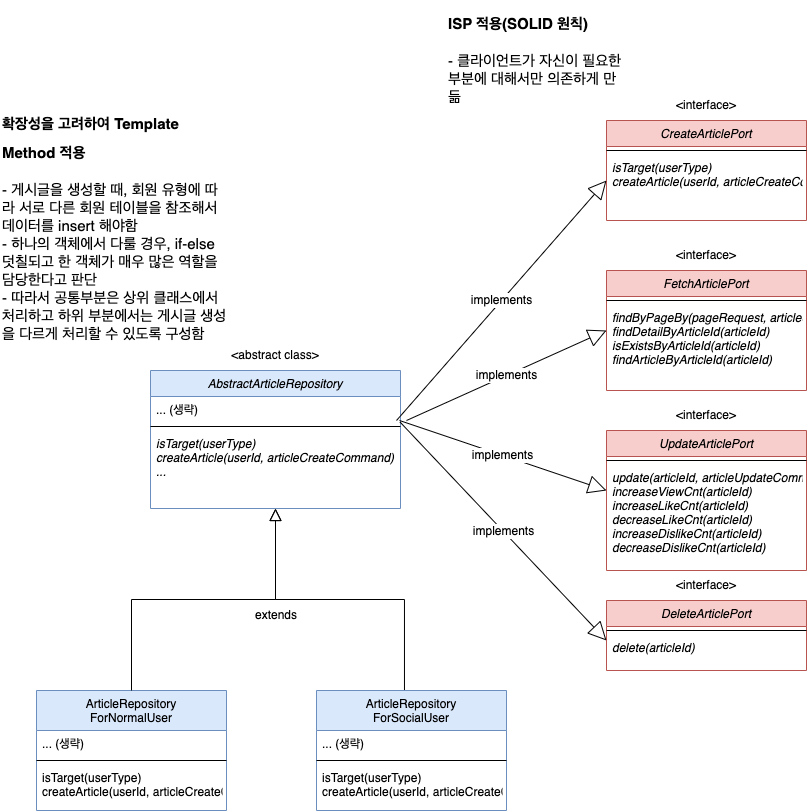

The diagram above was exported from draw.io. Its source (the exported page's mxGraphModel, read from the mxfile embedded in the PNG):
<mxGraphModel dx="1250" dy="2044" grid="1" gridSize="10" guides="1" tooltips="1" connect="1" arrows="1" fold="1" page="1" pageScale="1" pageWidth="827" pageHeight="1169" math="0" shadow="0">
  <root>
    <mxCell id="WIyWlLk6GJQsqaUBKTNV-0" />
    <mxCell id="WIyWlLk6GJQsqaUBKTNV-1" parent="WIyWlLk6GJQsqaUBKTNV-0" />
    <mxCell id="zkfFHV4jXpPFQw0GAbJ--0" value="AbstractArticleRepository" style="swimlane;fontStyle=2;align=center;verticalAlign=top;childLayout=stackLayout;horizontal=1;startSize=26;horizontalStack=0;resizeParent=1;resizeLast=0;collapsible=1;marginBottom=0;rounded=0;shadow=0;strokeWidth=1;fillColor=#dae8fc;strokeColor=#6c8ebf;" parent="WIyWlLk6GJQsqaUBKTNV-1" vertex="1">
      <mxGeometry x="164" y="120" width="250" height="138" as="geometry">
        <mxRectangle x="230" y="140" width="160" height="26" as="alternateBounds" />
      </mxGeometry>
    </mxCell>
    <mxCell id="Dx4OszVTUDiYiwUnQh64-49" value="... (생략)&#10;" style="text;align=left;verticalAlign=top;spacingLeft=4;spacingRight=4;overflow=hidden;rotatable=0;points=[[0,0.5],[1,0.5]];portConstraint=eastwest;" vertex="1" parent="zkfFHV4jXpPFQw0GAbJ--0">
      <mxGeometry y="26" width="250" height="26" as="geometry" />
    </mxCell>
    <mxCell id="zkfFHV4jXpPFQw0GAbJ--4" value="" style="line;html=1;strokeWidth=1;align=left;verticalAlign=middle;spacingTop=-1;spacingLeft=3;spacingRight=3;rotatable=0;labelPosition=right;points=[];portConstraint=eastwest;" parent="zkfFHV4jXpPFQw0GAbJ--0" vertex="1">
      <mxGeometry y="52" width="250" height="8" as="geometry" />
    </mxCell>
    <mxCell id="zkfFHV4jXpPFQw0GAbJ--5" value="isTarget(userType)&#10;createArticle(userId, articleCreateCommand)&#10;... " style="text;align=left;verticalAlign=top;spacingLeft=4;spacingRight=4;overflow=hidden;rotatable=0;points=[[0,0.5],[1,0.5]];portConstraint=eastwest;fontStyle=2" parent="zkfFHV4jXpPFQw0GAbJ--0" vertex="1">
      <mxGeometry y="60" width="250" height="44" as="geometry" />
    </mxCell>
    <mxCell id="zkfFHV4jXpPFQw0GAbJ--6" value="ArticleRepository&#10;ForNormalUser" style="swimlane;fontStyle=0;align=center;verticalAlign=top;childLayout=stackLayout;horizontal=1;startSize=40;horizontalStack=0;resizeParent=1;resizeLast=0;collapsible=1;marginBottom=0;rounded=0;shadow=0;strokeWidth=1;fillColor=#dae8fc;strokeColor=#6c8ebf;" parent="WIyWlLk6GJQsqaUBKTNV-1" vertex="1">
      <mxGeometry x="50" y="440" width="190" height="120" as="geometry">
        <mxRectangle x="130" y="380" width="160" height="26" as="alternateBounds" />
      </mxGeometry>
    </mxCell>
    <mxCell id="Dx4OszVTUDiYiwUnQh64-11" value="... (생략)&#10;" style="text;align=left;verticalAlign=top;spacingLeft=4;spacingRight=4;overflow=hidden;rotatable=0;points=[[0,0.5],[1,0.5]];portConstraint=eastwest;" vertex="1" parent="zkfFHV4jXpPFQw0GAbJ--6">
      <mxGeometry y="40" width="190" height="26" as="geometry" />
    </mxCell>
    <mxCell id="zkfFHV4jXpPFQw0GAbJ--9" value="" style="line;html=1;strokeWidth=1;align=left;verticalAlign=middle;spacingTop=-1;spacingLeft=3;spacingRight=3;rotatable=0;labelPosition=right;points=[];portConstraint=eastwest;" parent="zkfFHV4jXpPFQw0GAbJ--6" vertex="1">
      <mxGeometry y="66" width="190" height="8" as="geometry" />
    </mxCell>
    <mxCell id="Dx4OszVTUDiYiwUnQh64-7" value="isTarget(userType)&#10;createArticle(userId, articleCreateCommand)&#10;" style="text;align=left;verticalAlign=top;spacingLeft=4;spacingRight=4;overflow=hidden;rotatable=0;points=[[0,0.5],[1,0.5]];portConstraint=eastwest;fontStyle=0" vertex="1" parent="zkfFHV4jXpPFQw0GAbJ--6">
      <mxGeometry y="74" width="190" height="44" as="geometry" />
    </mxCell>
    <mxCell id="zkfFHV4jXpPFQw0GAbJ--12" value="" style="endArrow=block;endSize=10;endFill=0;shadow=0;strokeWidth=1;rounded=0;curved=0;edgeStyle=elbowEdgeStyle;elbow=vertical;" parent="WIyWlLk6GJQsqaUBKTNV-1" source="zkfFHV4jXpPFQw0GAbJ--6" target="zkfFHV4jXpPFQw0GAbJ--0" edge="1">
      <mxGeometry width="160" relative="1" as="geometry">
        <mxPoint x="200" y="203" as="sourcePoint" />
        <mxPoint x="200" y="203" as="targetPoint" />
      </mxGeometry>
    </mxCell>
    <mxCell id="zkfFHV4jXpPFQw0GAbJ--16" value="" style="endArrow=block;endSize=10;endFill=0;shadow=0;strokeWidth=1;rounded=0;curved=0;edgeStyle=elbowEdgeStyle;elbow=vertical;exitX=0.463;exitY=0;exitDx=0;exitDy=0;exitPerimeter=0;" parent="WIyWlLk6GJQsqaUBKTNV-1" source="Dx4OszVTUDiYiwUnQh64-0" edge="1">
      <mxGeometry width="160" relative="1" as="geometry">
        <mxPoint x="410" y="360" as="sourcePoint" />
        <mxPoint x="289" y="258" as="targetPoint" />
      </mxGeometry>
    </mxCell>
    <mxCell id="zkfFHV4jXpPFQw0GAbJ--17" value="CreateArticlePort" style="swimlane;fontStyle=2;align=center;verticalAlign=top;childLayout=stackLayout;horizontal=1;startSize=26;horizontalStack=0;resizeParent=1;resizeLast=0;collapsible=1;marginBottom=0;rounded=0;shadow=0;strokeWidth=1;fillColor=#f8cecc;strokeColor=#b85450;" parent="WIyWlLk6GJQsqaUBKTNV-1" vertex="1">
      <mxGeometry x="620" y="-130" width="200" height="100" as="geometry">
        <mxRectangle x="550" y="140" width="160" height="26" as="alternateBounds" />
      </mxGeometry>
    </mxCell>
    <mxCell id="zkfFHV4jXpPFQw0GAbJ--23" value="" style="line;html=1;strokeWidth=1;align=left;verticalAlign=middle;spacingTop=-1;spacingLeft=3;spacingRight=3;rotatable=0;labelPosition=right;points=[];portConstraint=eastwest;" parent="zkfFHV4jXpPFQw0GAbJ--17" vertex="1">
      <mxGeometry y="26" width="200" height="8" as="geometry" />
    </mxCell>
    <mxCell id="Dx4OszVTUDiYiwUnQh64-39" value="isTarget(userType)&#10;createArticle(userId, articleCreateCommand)&#10;" style="text;align=left;verticalAlign=top;spacingLeft=4;spacingRight=4;overflow=hidden;rotatable=0;points=[[0,0.5],[1,0.5]];portConstraint=eastwest;fontStyle=2" vertex="1" parent="zkfFHV4jXpPFQw0GAbJ--17">
      <mxGeometry y="34" width="200" height="44" as="geometry" />
    </mxCell>
    <mxCell id="Dx4OszVTUDiYiwUnQh64-0" value="ArticleRepository&#10;ForSocialUser" style="swimlane;fontStyle=0;align=center;verticalAlign=top;childLayout=stackLayout;horizontal=1;startSize=40;horizontalStack=0;resizeParent=1;resizeLast=0;collapsible=1;marginBottom=0;rounded=0;shadow=0;strokeWidth=1;fillColor=#dae8fc;strokeColor=#6c8ebf;" vertex="1" parent="WIyWlLk6GJQsqaUBKTNV-1">
      <mxGeometry x="330" y="440" width="190" height="120" as="geometry">
        <mxRectangle x="130" y="380" width="160" height="26" as="alternateBounds" />
      </mxGeometry>
    </mxCell>
    <mxCell id="Dx4OszVTUDiYiwUnQh64-1" value="... (생략)&#10;" style="text;align=left;verticalAlign=top;spacingLeft=4;spacingRight=4;overflow=hidden;rotatable=0;points=[[0,0.5],[1,0.5]];portConstraint=eastwest;" vertex="1" parent="Dx4OszVTUDiYiwUnQh64-0">
      <mxGeometry y="40" width="190" height="26" as="geometry" />
    </mxCell>
    <mxCell id="Dx4OszVTUDiYiwUnQh64-3" value="" style="line;html=1;strokeWidth=1;align=left;verticalAlign=middle;spacingTop=-1;spacingLeft=3;spacingRight=3;rotatable=0;labelPosition=right;points=[];portConstraint=eastwest;" vertex="1" parent="Dx4OszVTUDiYiwUnQh64-0">
      <mxGeometry y="66" width="190" height="8" as="geometry" />
    </mxCell>
    <mxCell id="Dx4OszVTUDiYiwUnQh64-8" value="isTarget(userType)&#10;createArticle(userId, articleCreateCommand)" style="text;align=left;verticalAlign=top;spacingLeft=4;spacingRight=4;overflow=hidden;rotatable=0;points=[[0,0.5],[1,0.5]];portConstraint=eastwest;fontStyle=0" vertex="1" parent="Dx4OszVTUDiYiwUnQh64-0">
      <mxGeometry y="74" width="190" height="44" as="geometry" />
    </mxCell>
    <mxCell id="Dx4OszVTUDiYiwUnQh64-26" value="FetchArticlePort" style="swimlane;fontStyle=2;align=center;verticalAlign=top;childLayout=stackLayout;horizontal=1;startSize=26;horizontalStack=0;resizeParent=1;resizeLast=0;collapsible=1;marginBottom=0;rounded=0;shadow=0;strokeWidth=1;fillColor=#f8cecc;strokeColor=#b85450;" vertex="1" parent="WIyWlLk6GJQsqaUBKTNV-1">
      <mxGeometry x="620" y="20" width="200" height="120" as="geometry">
        <mxRectangle x="620" y="20" width="160" height="26" as="alternateBounds" />
      </mxGeometry>
    </mxCell>
    <mxCell id="Dx4OszVTUDiYiwUnQh64-27" value="" style="line;html=1;strokeWidth=1;align=left;verticalAlign=middle;spacingTop=-1;spacingLeft=3;spacingRight=3;rotatable=0;labelPosition=right;points=[];portConstraint=eastwest;" vertex="1" parent="Dx4OszVTUDiYiwUnQh64-26">
      <mxGeometry y="26" width="200" height="8" as="geometry" />
    </mxCell>
    <mxCell id="Dx4OszVTUDiYiwUnQh64-40" value="findByPageBy(pageRequest, articleSearchCommand)&#10;findDetailByArticleId(articleId)&#10;isExistsByArticleId(articleId)&#10;findArticleByArticleId(articleId)&#10;&#10;" style="text;align=left;verticalAlign=top;spacingLeft=4;spacingRight=4;overflow=hidden;rotatable=0;points=[[0,0.5],[1,0.5]];portConstraint=eastwest;fontStyle=2" vertex="1" parent="Dx4OszVTUDiYiwUnQh64-26">
      <mxGeometry y="34" width="200" height="66" as="geometry" />
    </mxCell>
    <mxCell id="Dx4OszVTUDiYiwUnQh64-28" value="UpdateArticlePort" style="swimlane;fontStyle=2;align=center;verticalAlign=top;childLayout=stackLayout;horizontal=1;startSize=26;horizontalStack=0;resizeParent=1;resizeLast=0;collapsible=1;marginBottom=0;rounded=0;shadow=0;strokeWidth=1;fillColor=#f8cecc;strokeColor=#b85450;" vertex="1" parent="WIyWlLk6GJQsqaUBKTNV-1">
      <mxGeometry x="620" y="180" width="200" height="140" as="geometry">
        <mxRectangle x="550" y="140" width="160" height="26" as="alternateBounds" />
      </mxGeometry>
    </mxCell>
    <mxCell id="Dx4OszVTUDiYiwUnQh64-29" value="" style="line;html=1;strokeWidth=1;align=left;verticalAlign=middle;spacingTop=-1;spacingLeft=3;spacingRight=3;rotatable=0;labelPosition=right;points=[];portConstraint=eastwest;" vertex="1" parent="Dx4OszVTUDiYiwUnQh64-28">
      <mxGeometry y="26" width="200" height="8" as="geometry" />
    </mxCell>
    <mxCell id="Dx4OszVTUDiYiwUnQh64-41" value="update(articleId, articleUpdateCommand)&#10;increaseViewCnt(articleId)&#10;increaseLikeCnt(articleId)&#10;decreaseLikeCnt(articleId)&#10;increaseDislikeCnt(articleId)&#10;decreaseDislikeCnt(articleId)&#10;" style="text;align=left;verticalAlign=top;spacingLeft=4;spacingRight=4;overflow=hidden;rotatable=0;points=[[0,0.5],[1,0.5]];portConstraint=eastwest;fontStyle=2" vertex="1" parent="Dx4OszVTUDiYiwUnQh64-28">
      <mxGeometry y="34" width="200" height="106" as="geometry" />
    </mxCell>
    <mxCell id="Dx4OszVTUDiYiwUnQh64-30" value="DeleteArticlePort" style="swimlane;fontStyle=2;align=center;verticalAlign=top;childLayout=stackLayout;horizontal=1;startSize=26;horizontalStack=0;resizeParent=1;resizeLast=0;collapsible=1;marginBottom=0;rounded=0;shadow=0;strokeWidth=1;fillColor=#f8cecc;strokeColor=#b85450;" vertex="1" parent="WIyWlLk6GJQsqaUBKTNV-1">
      <mxGeometry x="620" y="350" width="200" height="70" as="geometry">
        <mxRectangle x="550" y="140" width="160" height="26" as="alternateBounds" />
      </mxGeometry>
    </mxCell>
    <mxCell id="Dx4OszVTUDiYiwUnQh64-31" value="" style="line;html=1;strokeWidth=1;align=left;verticalAlign=middle;spacingTop=-1;spacingLeft=3;spacingRight=3;rotatable=0;labelPosition=right;points=[];portConstraint=eastwest;" vertex="1" parent="Dx4OszVTUDiYiwUnQh64-30">
      <mxGeometry y="26" width="200" height="8" as="geometry" />
    </mxCell>
    <mxCell id="Dx4OszVTUDiYiwUnQh64-42" value="delete(articleId)" style="text;align=left;verticalAlign=top;spacingLeft=4;spacingRight=4;overflow=hidden;rotatable=0;points=[[0,0.5],[1,0.5]];portConstraint=eastwest;fontStyle=2" vertex="1" parent="Dx4OszVTUDiYiwUnQh64-30">
      <mxGeometry y="34" width="200" height="36" as="geometry" />
    </mxCell>
    <mxCell id="Dx4OszVTUDiYiwUnQh64-32" value="implements" style="endArrow=block;endSize=16;endFill=0;html=1;rounded=0;fontSize=12;curved=1;" edge="1" parent="WIyWlLk6GJQsqaUBKTNV-1">
      <mxGeometry width="160" relative="1" as="geometry">
        <mxPoint x="410" y="170" as="sourcePoint" />
        <mxPoint x="620" y="-70" as="targetPoint" />
        <mxPoint as="offset" />
      </mxGeometry>
    </mxCell>
    <mxCell id="Dx4OszVTUDiYiwUnQh64-33" value="implements" style="endArrow=block;endSize=16;endFill=0;html=1;rounded=0;fontSize=12;curved=1;entryX=0;entryY=0.5;entryDx=0;entryDy=0;" edge="1" parent="WIyWlLk6GJQsqaUBKTNV-1" target="Dx4OszVTUDiYiwUnQh64-26">
      <mxGeometry width="160" relative="1" as="geometry">
        <mxPoint x="420" y="170" as="sourcePoint" />
        <mxPoint x="630" y="-60" as="targetPoint" />
        <mxPoint as="offset" />
      </mxGeometry>
    </mxCell>
    <mxCell id="Dx4OszVTUDiYiwUnQh64-34" value="implements" style="endArrow=block;endSize=16;endFill=0;html=1;rounded=0;fontSize=12;curved=1;" edge="1" parent="WIyWlLk6GJQsqaUBKTNV-1">
      <mxGeometry width="160" relative="1" as="geometry">
        <mxPoint x="413" y="170" as="sourcePoint" />
        <mxPoint x="620" y="240" as="targetPoint" />
        <mxPoint as="offset" />
      </mxGeometry>
    </mxCell>
    <mxCell id="Dx4OszVTUDiYiwUnQh64-35" value="implements" style="endArrow=block;endSize=16;endFill=0;html=1;rounded=0;fontSize=12;curved=1;exitX=0.998;exitY=-0.062;exitDx=0;exitDy=0;exitPerimeter=0;" edge="1" parent="WIyWlLk6GJQsqaUBKTNV-1" source="zkfFHV4jXpPFQw0GAbJ--4">
      <mxGeometry width="160" relative="1" as="geometry">
        <mxPoint x="420" y="200" as="sourcePoint" />
        <mxPoint x="620" y="390" as="targetPoint" />
        <mxPoint as="offset" />
      </mxGeometry>
    </mxCell>
    <mxCell id="Dx4OszVTUDiYiwUnQh64-37" value="extends" style="text;html=1;align=center;verticalAlign=middle;whiteSpace=wrap;rounded=0;" vertex="1" parent="WIyWlLk6GJQsqaUBKTNV-1">
      <mxGeometry x="260" y="350" width="60" height="30" as="geometry" />
    </mxCell>
    <mxCell id="Dx4OszVTUDiYiwUnQh64-43" value="&amp;lt;abstract class&amp;gt;" style="text;html=1;align=center;verticalAlign=middle;whiteSpace=wrap;rounded=0;" vertex="1" parent="WIyWlLk6GJQsqaUBKTNV-1">
      <mxGeometry x="244" y="90" width="90" height="30" as="geometry" />
    </mxCell>
    <mxCell id="Dx4OszVTUDiYiwUnQh64-44" value="&amp;lt;interface&amp;gt;" style="text;html=1;align=center;verticalAlign=middle;whiteSpace=wrap;rounded=0;" vertex="1" parent="WIyWlLk6GJQsqaUBKTNV-1">
      <mxGeometry x="690" y="-160" width="60" height="30" as="geometry" />
    </mxCell>
    <mxCell id="Dx4OszVTUDiYiwUnQh64-45" value="&amp;lt;interface&amp;gt;" style="text;html=1;align=center;verticalAlign=middle;whiteSpace=wrap;rounded=0;" vertex="1" parent="WIyWlLk6GJQsqaUBKTNV-1">
      <mxGeometry x="690" y="-10" width="60" height="30" as="geometry" />
    </mxCell>
    <mxCell id="Dx4OszVTUDiYiwUnQh64-46" value="&amp;lt;interface&amp;gt;" style="text;html=1;align=center;verticalAlign=middle;whiteSpace=wrap;rounded=0;" vertex="1" parent="WIyWlLk6GJQsqaUBKTNV-1">
      <mxGeometry x="690" y="150" width="60" height="30" as="geometry" />
    </mxCell>
    <mxCell id="Dx4OszVTUDiYiwUnQh64-47" value="&amp;lt;interface&amp;gt;" style="text;html=1;align=center;verticalAlign=middle;whiteSpace=wrap;rounded=0;" vertex="1" parent="WIyWlLk6GJQsqaUBKTNV-1">
      <mxGeometry x="690" y="320" width="60" height="30" as="geometry" />
    </mxCell>
    <mxCell id="Dx4OszVTUDiYiwUnQh64-48" value="&lt;h1 style=&quot;margin-top: 0px;&quot;&gt;&lt;font style=&quot;font-size: 15px;&quot;&gt;확장성을 고려하여 Template Method 적용&lt;/font&gt;&lt;/h1&gt;&lt;div&gt;&lt;font style=&quot;font-size: 15px;&quot;&gt;- 게시글을 생성할 때, 회원 유형에 따라 서로 다른 회원 테이블을 참조해서 데이터를 insert 해야함&lt;/font&gt;&lt;/div&gt;&lt;div&gt;&lt;font style=&quot;font-size: 15px;&quot;&gt;- 하나의 객체에서 다룰 경우, if-else 덧칠되고 한 객체가 매우 많은 역할을 담당한다고 판단&lt;/font&gt;&lt;/div&gt;&lt;div&gt;&lt;font style=&quot;font-size: 15px;&quot;&gt;- 따라서 공통부분은 상위 클래스에서 처리하고 하위 부분에서는 게시글 생성을 다르게 처리할 수 있도록 구성함&lt;/font&gt;&lt;/div&gt;&lt;div&gt;&lt;font style=&quot;font-size: 15px;&quot;&gt;&lt;br&gt;&lt;/font&gt;&lt;/div&gt;" style="text;html=1;whiteSpace=wrap;overflow=hidden;rounded=0;" vertex="1" parent="WIyWlLk6GJQsqaUBKTNV-1">
      <mxGeometry x="14" y="-150" width="230" height="290" as="geometry" />
    </mxCell>
    <mxCell id="Dx4OszVTUDiYiwUnQh64-50" value="&lt;h1 style=&quot;margin-top: 0px;&quot;&gt;&lt;span style=&quot;font-size: 15px;&quot;&gt;ISP 적용(SOLID 원칙)&lt;/span&gt;&lt;/h1&gt;&lt;div&gt;&lt;span style=&quot;font-size: 15px;&quot;&gt;- 클라이언트가 자신이 필요한 부분에 대해서만 의존하게 만듦&lt;/span&gt;&lt;/div&gt;" style="text;html=1;whiteSpace=wrap;overflow=hidden;rounded=0;" vertex="1" parent="WIyWlLk6GJQsqaUBKTNV-1">
      <mxGeometry x="460" y="-250" width="180" height="150" as="geometry" />
    </mxCell>
  </root>
</mxGraphModel>